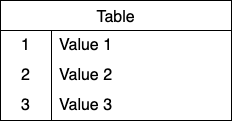

The diagram above was exported from draw.io. Its source (the exported page's mxGraphModel, read from the mxfile embedded in the PNG):
<mxGraphModel dx="496" dy="306" grid="1" gridSize="10" guides="1" tooltips="1" connect="1" arrows="1" fold="1" page="1" pageScale="1" pageWidth="827" pageHeight="1169" math="0" shadow="0">
  <root>
    <mxCell id="0" />
    <mxCell id="1" parent="0" />
    <mxCell id="2" value="Table" style="shape=table;startSize=30;container=1;collapsible=0;childLayout=tableLayout;fixedRows=1;rowLines=0;fontStyle=0;strokeColor=default;fontSize=16;" vertex="1" parent="1">
      <mxGeometry x="299" y="100" width="231" height="120" as="geometry" />
    </mxCell>
    <mxCell id="3" value="" style="shape=tableRow;horizontal=0;startSize=0;swimlaneHead=0;swimlaneBody=0;top=0;left=0;bottom=0;right=0;collapsible=0;dropTarget=0;fillColor=none;points=[[0,0.5],[1,0.5]];portConstraint=eastwest;strokeColor=inherit;fontSize=16;" vertex="1" parent="2">
      <mxGeometry y="30" width="231" height="30" as="geometry" />
    </mxCell>
    <mxCell id="4" value="1" style="shape=partialRectangle;html=1;whiteSpace=wrap;connectable=0;fillColor=none;top=0;left=0;bottom=0;right=0;overflow=hidden;pointerEvents=1;strokeColor=inherit;fontSize=16;" vertex="1" parent="3">
      <mxGeometry width="51" height="30" as="geometry">
        <mxRectangle width="51" height="30" as="alternateBounds" />
      </mxGeometry>
    </mxCell>
    <mxCell id="5" value="Value 1" style="shape=partialRectangle;html=1;whiteSpace=wrap;connectable=0;fillColor=none;top=0;left=0;bottom=0;right=0;align=left;spacingLeft=6;overflow=hidden;strokeColor=inherit;fontSize=16;" vertex="1" parent="3">
      <mxGeometry x="51" width="180" height="30" as="geometry">
        <mxRectangle width="180" height="30" as="alternateBounds" />
      </mxGeometry>
    </mxCell>
    <mxCell id="6" value="" style="shape=tableRow;horizontal=0;startSize=0;swimlaneHead=0;swimlaneBody=0;top=0;left=0;bottom=0;right=0;collapsible=0;dropTarget=0;fillColor=none;points=[[0,0.5],[1,0.5]];portConstraint=eastwest;strokeColor=inherit;fontSize=16;" vertex="1" parent="2">
      <mxGeometry y="60" width="231" height="30" as="geometry" />
    </mxCell>
    <mxCell id="7" value="2" style="shape=partialRectangle;html=1;whiteSpace=wrap;connectable=0;fillColor=none;top=0;left=0;bottom=0;right=0;overflow=hidden;strokeColor=inherit;fontSize=16;" vertex="1" parent="6">
      <mxGeometry width="51" height="30" as="geometry">
        <mxRectangle width="51" height="30" as="alternateBounds" />
      </mxGeometry>
    </mxCell>
    <mxCell id="8" value="Value 2" style="shape=partialRectangle;html=1;whiteSpace=wrap;connectable=0;fillColor=none;top=0;left=0;bottom=0;right=0;align=left;spacingLeft=6;overflow=hidden;strokeColor=inherit;fontSize=16;" vertex="1" parent="6">
      <mxGeometry x="51" width="180" height="30" as="geometry">
        <mxRectangle width="180" height="30" as="alternateBounds" />
      </mxGeometry>
    </mxCell>
    <mxCell id="9" value="" style="shape=tableRow;horizontal=0;startSize=0;swimlaneHead=0;swimlaneBody=0;top=0;left=0;bottom=0;right=0;collapsible=0;dropTarget=0;fillColor=none;points=[[0,0.5],[1,0.5]];portConstraint=eastwest;strokeColor=inherit;fontSize=16;" vertex="1" parent="2">
      <mxGeometry y="90" width="231" height="30" as="geometry" />
    </mxCell>
    <mxCell id="10" value="3" style="shape=partialRectangle;html=1;whiteSpace=wrap;connectable=0;fillColor=none;top=0;left=0;bottom=0;right=0;overflow=hidden;strokeColor=inherit;fontSize=16;" vertex="1" parent="9">
      <mxGeometry width="51" height="30" as="geometry">
        <mxRectangle width="51" height="30" as="alternateBounds" />
      </mxGeometry>
    </mxCell>
    <mxCell id="11" value="Value 3" style="shape=partialRectangle;html=1;whiteSpace=wrap;connectable=0;fillColor=none;top=0;left=0;bottom=0;right=0;align=left;spacingLeft=6;overflow=hidden;strokeColor=inherit;fontSize=16;" vertex="1" parent="9">
      <mxGeometry x="51" width="180" height="30" as="geometry">
        <mxRectangle width="180" height="30" as="alternateBounds" />
      </mxGeometry>
    </mxCell>
  </root>
</mxGraphModel>